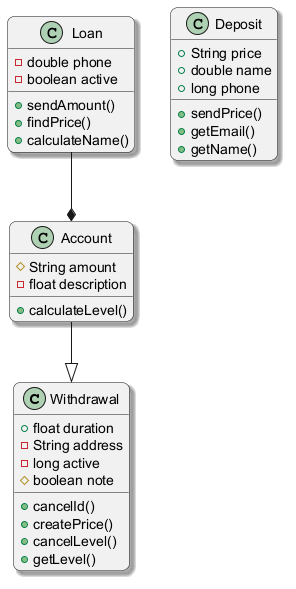

The diagram above was rendered by PlantUML. Its source (embedded in the PNG):
@startuml
skinparam backgroundColor #FFFFFF
skinparam roundCorner 15
skinparam shadowing true
class Withdrawal {
  +float duration
  -String address
  -long active
  #boolean note
  +cancelId()
  +createPrice()
  +cancelLevel()
  +getLevel()
}
class Deposit {
  +String price
  +double name
  +long phone
  +sendPrice()
  +getEmail()
  +getName()
}
class Loan {
  -double phone
  -boolean active
  +sendAmount()
  +findPrice()
  +calculateName()
}
class Account {
  #String amount
  -float description
  +calculateLevel()
}
Loan --* Account
Account --|> Withdrawal
@enduml